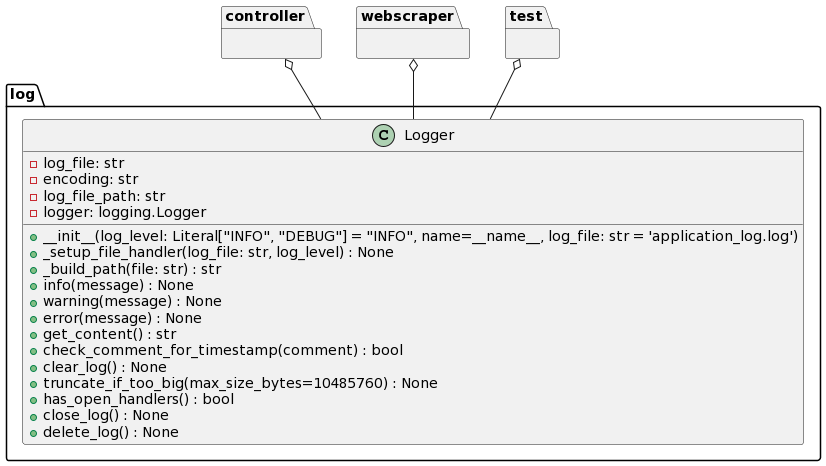

The diagram above was rendered by PlantUML. Its source (embedded in the PNG):
@startuml
package "log" {
class Logger {
    - log_file: str
    - encoding: str
    - log_file_path: str
    - logger: logging.Logger
    + __init__(log_level: Literal["INFO", "DEBUG"] = "INFO", name=__name__, log_file: str = 'application_log.log')
    + _setup_file_handler(log_file: str, log_level) : None
    + _build_path(file: str) : str
    + info(message) : None
    + warning(message) : None
    + error(message) : None
    + get_content() : str
    + check_comment_for_timestamp(comment) : bool
    + clear_log() : None
    + truncate_if_too_big(max_size_bytes=10485760) : None
    + has_open_handlers() : bool
    + close_log() : None
    + delete_log() : None
}
}

package "controller" {}
package "webscraper" {}
package "test" {}

controller o-- Logger
webscraper o-- Logger
test o-- Logger
@enduml